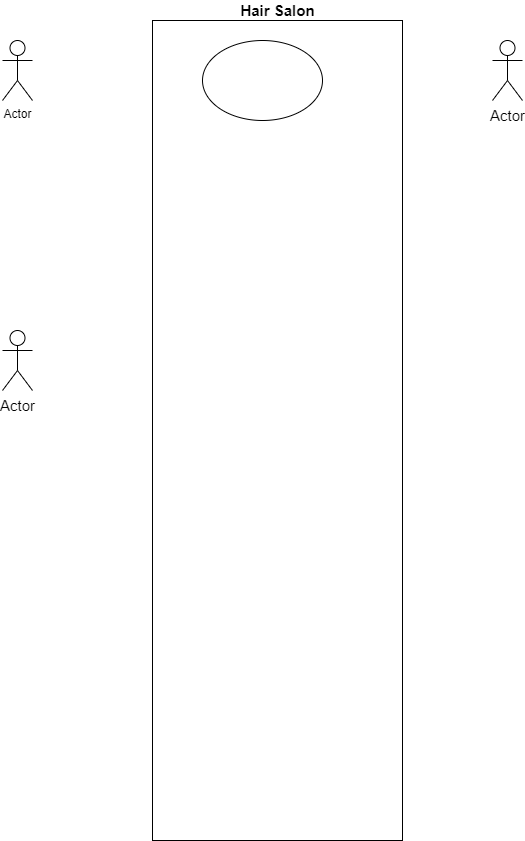

The diagram above was exported from draw.io. Its source (the exported page's mxGraphModel, read from the mxfile embedded in the PNG):
<mxGraphModel dx="1106" dy="595" grid="1" gridSize="10" guides="1" tooltips="1" connect="1" arrows="1" fold="1" page="1" pageScale="1" pageWidth="850" pageHeight="1100" math="0" shadow="0">
  <root>
    <mxCell id="0" />
    <mxCell id="1" parent="0" />
    <mxCell id="qIM1sDRCKv3uy8_EBDrv-1" value="Actor" style="shape=umlActor;verticalLabelPosition=bottom;verticalAlign=top;html=1;outlineConnect=0;" vertex="1" parent="1">
      <mxGeometry x="40" y="80" width="30" height="60" as="geometry" />
    </mxCell>
    <mxCell id="qIM1sDRCKv3uy8_EBDrv-2" value="" style="rounded=0;whiteSpace=wrap;html=1;" vertex="1" parent="1">
      <mxGeometry x="190" y="60" width="250" height="820" as="geometry" />
    </mxCell>
    <mxCell id="qIM1sDRCKv3uy8_EBDrv-3" value="Hair Salon" style="text;html=1;align=center;verticalAlign=middle;resizable=0;points=[];autosize=1;fontStyle=1;fontSize=15;" vertex="1" parent="1">
      <mxGeometry x="270" y="40" width="90" height="20" as="geometry" />
    </mxCell>
    <mxCell id="qIM1sDRCKv3uy8_EBDrv-4" value="Actor" style="shape=umlActor;verticalLabelPosition=bottom;verticalAlign=top;html=1;outlineConnect=0;fontSize=15;" vertex="1" parent="1">
      <mxGeometry x="530" y="80" width="30" height="60" as="geometry" />
    </mxCell>
    <mxCell id="qIM1sDRCKv3uy8_EBDrv-5" value="Actor" style="shape=umlActor;verticalLabelPosition=bottom;verticalAlign=top;html=1;outlineConnect=0;fontSize=15;" vertex="1" parent="1">
      <mxGeometry x="40" y="370" width="30" height="60" as="geometry" />
    </mxCell>
    <mxCell id="qIM1sDRCKv3uy8_EBDrv-6" value="" style="ellipse;whiteSpace=wrap;html=1;fontSize=15;" vertex="1" parent="1">
      <mxGeometry x="240" y="80" width="120" height="80" as="geometry" />
    </mxCell>
  </root>
</mxGraphModel>